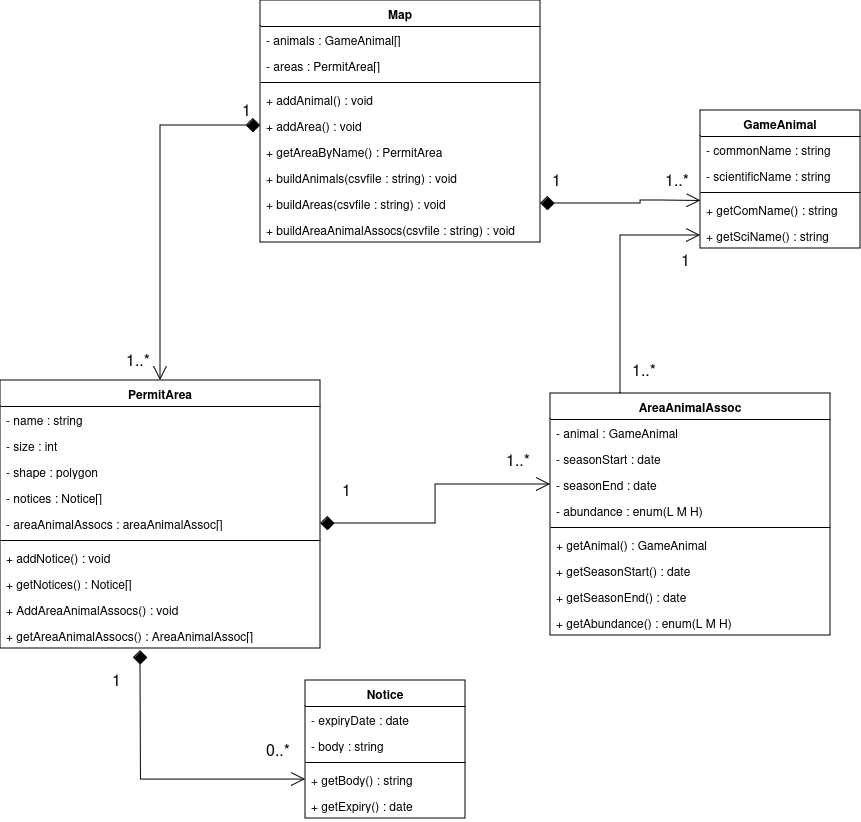

The diagram above was exported from draw.io. Its source (the exported page's mxGraphModel, read from the mxfile embedded in the PNG):
<mxGraphModel dx="1434" dy="869" grid="1" gridSize="10" guides="1" tooltips="1" connect="1" arrows="1" fold="1" page="1" pageScale="1" pageWidth="850" pageHeight="1100" background="none" math="0" shadow="0">
  <root>
    <mxCell id="0" />
    <mxCell id="1" parent="0" />
    <mxCell id="Ez3vP4pjUcFBJTDkklkr-1" value="PermitArea" style="swimlane;fontStyle=1;align=center;verticalAlign=top;childLayout=stackLayout;horizontal=1;startSize=26;horizontalStack=0;resizeParent=1;resizeParentMax=0;resizeLast=0;collapsible=1;marginBottom=0;whiteSpace=wrap;html=1;" parent="1" vertex="1">
      <mxGeometry x="810" y="530" width="320" height="268" as="geometry" />
    </mxCell>
    <mxCell id="Ez3vP4pjUcFBJTDkklkr-2" value="- name : string" style="text;strokeColor=none;fillColor=none;align=left;verticalAlign=top;spacingLeft=4;spacingRight=4;overflow=hidden;rotatable=0;points=[[0,0.5],[1,0.5]];portConstraint=eastwest;whiteSpace=wrap;html=1;" parent="Ez3vP4pjUcFBJTDkklkr-1" vertex="1">
      <mxGeometry y="26" width="320" height="26" as="geometry" />
    </mxCell>
    <mxCell id="Ez3vP4pjUcFBJTDkklkr-22" value="- size : int" style="text;strokeColor=none;fillColor=none;align=left;verticalAlign=top;spacingLeft=4;spacingRight=4;overflow=hidden;rotatable=0;points=[[0,0.5],[1,0.5]];portConstraint=eastwest;whiteSpace=wrap;html=1;" parent="Ez3vP4pjUcFBJTDkklkr-1" vertex="1">
      <mxGeometry y="52" width="320" height="26" as="geometry" />
    </mxCell>
    <mxCell id="Ez3vP4pjUcFBJTDkklkr-23" value="- shape : polygon" style="text;strokeColor=none;fillColor=none;align=left;verticalAlign=top;spacingLeft=4;spacingRight=4;overflow=hidden;rotatable=0;points=[[0,0.5],[1,0.5]];portConstraint=eastwest;whiteSpace=wrap;html=1;" parent="Ez3vP4pjUcFBJTDkklkr-1" vertex="1">
      <mxGeometry y="78" width="320" height="26" as="geometry" />
    </mxCell>
    <mxCell id="Ez3vP4pjUcFBJTDkklkr-24" value="- notices : Notice[]" style="text;strokeColor=none;fillColor=none;align=left;verticalAlign=top;spacingLeft=4;spacingRight=4;overflow=hidden;rotatable=0;points=[[0,0.5],[1,0.5]];portConstraint=eastwest;whiteSpace=wrap;html=1;" parent="Ez3vP4pjUcFBJTDkklkr-1" vertex="1">
      <mxGeometry y="104" width="320" height="26" as="geometry" />
    </mxCell>
    <mxCell id="Ez3vP4pjUcFBJTDkklkr-25" value="- areaAnimalAssocs : areaAnimalAssoc[]" style="text;strokeColor=none;fillColor=none;align=left;verticalAlign=top;spacingLeft=4;spacingRight=4;overflow=hidden;rotatable=0;points=[[0,0.5],[1,0.5]];portConstraint=eastwest;whiteSpace=wrap;html=1;" parent="Ez3vP4pjUcFBJTDkklkr-1" vertex="1">
      <mxGeometry y="130" width="320" height="26" as="geometry" />
    </mxCell>
    <mxCell id="Ez3vP4pjUcFBJTDkklkr-3" value="" style="line;strokeWidth=1;fillColor=none;align=left;verticalAlign=middle;spacingTop=-1;spacingLeft=3;spacingRight=3;rotatable=0;labelPosition=right;points=[];portConstraint=eastwest;strokeColor=inherit;" parent="Ez3vP4pjUcFBJTDkklkr-1" vertex="1">
      <mxGeometry y="156" width="320" height="8" as="geometry" />
    </mxCell>
    <mxCell id="Ez3vP4pjUcFBJTDkklkr-4" value="+ addNotice() : void" style="text;strokeColor=none;fillColor=none;align=left;verticalAlign=top;spacingLeft=4;spacingRight=4;overflow=hidden;rotatable=0;points=[[0,0.5],[1,0.5]];portConstraint=eastwest;whiteSpace=wrap;html=1;" parent="Ez3vP4pjUcFBJTDkklkr-1" vertex="1">
      <mxGeometry y="164" width="320" height="26" as="geometry" />
    </mxCell>
    <mxCell id="Ez3vP4pjUcFBJTDkklkr-26" value="+ getNotices() : Notice[]" style="text;strokeColor=none;fillColor=none;align=left;verticalAlign=top;spacingLeft=4;spacingRight=4;overflow=hidden;rotatable=0;points=[[0,0.5],[1,0.5]];portConstraint=eastwest;whiteSpace=wrap;html=1;" parent="Ez3vP4pjUcFBJTDkklkr-1" vertex="1">
      <mxGeometry y="190" width="320" height="26" as="geometry" />
    </mxCell>
    <mxCell id="Ez3vP4pjUcFBJTDkklkr-27" value="+ AddAreaAnimalAssocs() : void" style="text;strokeColor=none;fillColor=none;align=left;verticalAlign=top;spacingLeft=4;spacingRight=4;overflow=hidden;rotatable=0;points=[[0,0.5],[1,0.5]];portConstraint=eastwest;whiteSpace=wrap;html=1;" parent="Ez3vP4pjUcFBJTDkklkr-1" vertex="1">
      <mxGeometry y="216" width="320" height="26" as="geometry" />
    </mxCell>
    <mxCell id="Ez3vP4pjUcFBJTDkklkr-28" value="+ getAreaAnimalAssocs() : AreaAnimalAssoc[]" style="text;strokeColor=none;fillColor=none;align=left;verticalAlign=top;spacingLeft=4;spacingRight=4;overflow=hidden;rotatable=0;points=[[0,0.5],[1,0.5]];portConstraint=eastwest;whiteSpace=wrap;html=1;" parent="Ez3vP4pjUcFBJTDkklkr-1" vertex="1">
      <mxGeometry y="242" width="320" height="26" as="geometry" />
    </mxCell>
    <mxCell id="Ez3vP4pjUcFBJTDkklkr-5" value="Map" style="swimlane;fontStyle=1;align=center;verticalAlign=top;childLayout=stackLayout;horizontal=1;startSize=26;horizontalStack=0;resizeParent=1;resizeParentMax=0;resizeLast=0;collapsible=1;marginBottom=0;whiteSpace=wrap;html=1;" parent="1" vertex="1">
      <mxGeometry x="1070" y="150" width="280" height="242" as="geometry" />
    </mxCell>
    <mxCell id="Ez3vP4pjUcFBJTDkklkr-6" value="- animals : GameAnimal[]" style="text;strokeColor=none;fillColor=none;align=left;verticalAlign=top;spacingLeft=4;spacingRight=4;overflow=hidden;rotatable=0;points=[[0,0.5],[1,0.5]];portConstraint=eastwest;whiteSpace=wrap;html=1;" parent="Ez3vP4pjUcFBJTDkklkr-5" vertex="1">
      <mxGeometry y="26" width="280" height="26" as="geometry" />
    </mxCell>
    <mxCell id="Ez3vP4pjUcFBJTDkklkr-31" value="- areas : PermitArea[]" style="text;strokeColor=none;fillColor=none;align=left;verticalAlign=top;spacingLeft=4;spacingRight=4;overflow=hidden;rotatable=0;points=[[0,0.5],[1,0.5]];portConstraint=eastwest;whiteSpace=wrap;html=1;" parent="Ez3vP4pjUcFBJTDkklkr-5" vertex="1">
      <mxGeometry y="52" width="280" height="26" as="geometry" />
    </mxCell>
    <mxCell id="Ez3vP4pjUcFBJTDkklkr-7" value="" style="line;strokeWidth=1;fillColor=none;align=left;verticalAlign=middle;spacingTop=-1;spacingLeft=3;spacingRight=3;rotatable=0;labelPosition=right;points=[];portConstraint=eastwest;strokeColor=inherit;" parent="Ez3vP4pjUcFBJTDkklkr-5" vertex="1">
      <mxGeometry y="78" width="280" height="8" as="geometry" />
    </mxCell>
    <mxCell id="Ez3vP4pjUcFBJTDkklkr-8" value="+ addAnimal() : void" style="text;strokeColor=none;fillColor=none;align=left;verticalAlign=top;spacingLeft=4;spacingRight=4;overflow=hidden;rotatable=0;points=[[0,0.5],[1,0.5]];portConstraint=eastwest;whiteSpace=wrap;html=1;" parent="Ez3vP4pjUcFBJTDkklkr-5" vertex="1">
      <mxGeometry y="86" width="280" height="26" as="geometry" />
    </mxCell>
    <mxCell id="Ez3vP4pjUcFBJTDkklkr-32" value="+ addArea() : void" style="text;strokeColor=none;fillColor=none;align=left;verticalAlign=top;spacingLeft=4;spacingRight=4;overflow=hidden;rotatable=0;points=[[0,0.5],[1,0.5]];portConstraint=eastwest;whiteSpace=wrap;html=1;" parent="Ez3vP4pjUcFBJTDkklkr-5" vertex="1">
      <mxGeometry y="112" width="280" height="26" as="geometry" />
    </mxCell>
    <mxCell id="Ez3vP4pjUcFBJTDkklkr-33" value="+ getAreaByName() : PermitArea" style="text;strokeColor=none;fillColor=none;align=left;verticalAlign=top;spacingLeft=4;spacingRight=4;overflow=hidden;rotatable=0;points=[[0,0.5],[1,0.5]];portConstraint=eastwest;whiteSpace=wrap;html=1;" parent="Ez3vP4pjUcFBJTDkklkr-5" vertex="1">
      <mxGeometry y="138" width="280" height="26" as="geometry" />
    </mxCell>
    <mxCell id="Ez3vP4pjUcFBJTDkklkr-34" value="+ buildAnimals(csvfile : string) : void" style="text;strokeColor=none;fillColor=none;align=left;verticalAlign=top;spacingLeft=4;spacingRight=4;overflow=hidden;rotatable=0;points=[[0,0.5],[1,0.5]];portConstraint=eastwest;whiteSpace=wrap;html=1;" parent="Ez3vP4pjUcFBJTDkklkr-5" vertex="1">
      <mxGeometry y="164" width="280" height="26" as="geometry" />
    </mxCell>
    <mxCell id="Ez3vP4pjUcFBJTDkklkr-35" value="+ buildAreas(csvfile : string) : void" style="text;strokeColor=none;fillColor=none;align=left;verticalAlign=top;spacingLeft=4;spacingRight=4;overflow=hidden;rotatable=0;points=[[0,0.5],[1,0.5]];portConstraint=eastwest;whiteSpace=wrap;html=1;" parent="Ez3vP4pjUcFBJTDkklkr-5" vertex="1">
      <mxGeometry y="190" width="280" height="26" as="geometry" />
    </mxCell>
    <mxCell id="Ez3vP4pjUcFBJTDkklkr-38" value="+ buildAreaAnimalAssocs(csvfile : string) : void" style="text;strokeColor=none;fillColor=none;align=left;verticalAlign=top;spacingLeft=4;spacingRight=4;overflow=hidden;rotatable=0;points=[[0,0.5],[1,0.5]];portConstraint=eastwest;whiteSpace=wrap;html=1;" parent="Ez3vP4pjUcFBJTDkklkr-5" vertex="1">
      <mxGeometry y="216" width="280" height="26" as="geometry" />
    </mxCell>
    <mxCell id="Ez3vP4pjUcFBJTDkklkr-9" value="Notice" style="swimlane;fontStyle=1;align=center;verticalAlign=top;childLayout=stackLayout;horizontal=1;startSize=26;horizontalStack=0;resizeParent=1;resizeParentMax=0;resizeLast=0;collapsible=1;marginBottom=0;whiteSpace=wrap;html=1;" parent="1" vertex="1">
      <mxGeometry x="1115" y="830" width="160" height="138" as="geometry" />
    </mxCell>
    <mxCell id="Ez3vP4pjUcFBJTDkklkr-10" value="- expiryDate : date" style="text;strokeColor=none;fillColor=none;align=left;verticalAlign=top;spacingLeft=4;spacingRight=4;overflow=hidden;rotatable=0;points=[[0,0.5],[1,0.5]];portConstraint=eastwest;whiteSpace=wrap;html=1;" parent="Ez3vP4pjUcFBJTDkklkr-9" vertex="1">
      <mxGeometry y="26" width="160" height="26" as="geometry" />
    </mxCell>
    <mxCell id="Ez3vP4pjUcFBJTDkklkr-39" value="- body : string" style="text;strokeColor=none;fillColor=none;align=left;verticalAlign=top;spacingLeft=4;spacingRight=4;overflow=hidden;rotatable=0;points=[[0,0.5],[1,0.5]];portConstraint=eastwest;whiteSpace=wrap;html=1;" parent="Ez3vP4pjUcFBJTDkklkr-9" vertex="1">
      <mxGeometry y="52" width="160" height="26" as="geometry" />
    </mxCell>
    <mxCell id="Ez3vP4pjUcFBJTDkklkr-11" value="" style="line;strokeWidth=1;fillColor=none;align=left;verticalAlign=middle;spacingTop=-1;spacingLeft=3;spacingRight=3;rotatable=0;labelPosition=right;points=[];portConstraint=eastwest;strokeColor=inherit;" parent="Ez3vP4pjUcFBJTDkklkr-9" vertex="1">
      <mxGeometry y="78" width="160" height="8" as="geometry" />
    </mxCell>
    <mxCell id="Ez3vP4pjUcFBJTDkklkr-12" value="+ getBody() : string" style="text;strokeColor=none;fillColor=none;align=left;verticalAlign=top;spacingLeft=4;spacingRight=4;overflow=hidden;rotatable=0;points=[[0,0.5],[1,0.5]];portConstraint=eastwest;whiteSpace=wrap;html=1;" parent="Ez3vP4pjUcFBJTDkklkr-9" vertex="1">
      <mxGeometry y="86" width="160" height="26" as="geometry" />
    </mxCell>
    <mxCell id="Ez3vP4pjUcFBJTDkklkr-40" value="+ getExpiry() : date" style="text;strokeColor=none;fillColor=none;align=left;verticalAlign=top;spacingLeft=4;spacingRight=4;overflow=hidden;rotatable=0;points=[[0,0.5],[1,0.5]];portConstraint=eastwest;whiteSpace=wrap;html=1;" parent="Ez3vP4pjUcFBJTDkklkr-9" vertex="1">
      <mxGeometry y="112" width="160" height="26" as="geometry" />
    </mxCell>
    <mxCell id="Ez3vP4pjUcFBJTDkklkr-13" value="GameAnimal" style="swimlane;fontStyle=1;align=center;verticalAlign=top;childLayout=stackLayout;horizontal=1;startSize=26;horizontalStack=0;resizeParent=1;resizeParentMax=0;resizeLast=0;collapsible=1;marginBottom=0;whiteSpace=wrap;html=1;" parent="1" vertex="1">
      <mxGeometry x="1510" y="260" width="160" height="138" as="geometry" />
    </mxCell>
    <mxCell id="Ez3vP4pjUcFBJTDkklkr-14" value="- commonName : string" style="text;strokeColor=none;fillColor=none;align=left;verticalAlign=top;spacingLeft=4;spacingRight=4;overflow=hidden;rotatable=0;points=[[0,0.5],[1,0.5]];portConstraint=eastwest;whiteSpace=wrap;html=1;" parent="Ez3vP4pjUcFBJTDkklkr-13" vertex="1">
      <mxGeometry y="26" width="160" height="26" as="geometry" />
    </mxCell>
    <mxCell id="Ez3vP4pjUcFBJTDkklkr-29" value="- scientificName : string" style="text;strokeColor=none;fillColor=none;align=left;verticalAlign=top;spacingLeft=4;spacingRight=4;overflow=hidden;rotatable=0;points=[[0,0.5],[1,0.5]];portConstraint=eastwest;whiteSpace=wrap;html=1;" parent="Ez3vP4pjUcFBJTDkklkr-13" vertex="1">
      <mxGeometry y="52" width="160" height="26" as="geometry" />
    </mxCell>
    <mxCell id="Ez3vP4pjUcFBJTDkklkr-15" value="" style="line;strokeWidth=1;fillColor=none;align=left;verticalAlign=middle;spacingTop=-1;spacingLeft=3;spacingRight=3;rotatable=0;labelPosition=right;points=[];portConstraint=eastwest;strokeColor=inherit;" parent="Ez3vP4pjUcFBJTDkklkr-13" vertex="1">
      <mxGeometry y="78" width="160" height="8" as="geometry" />
    </mxCell>
    <mxCell id="Ez3vP4pjUcFBJTDkklkr-16" value="+ getComName() : string" style="text;strokeColor=none;fillColor=none;align=left;verticalAlign=top;spacingLeft=4;spacingRight=4;overflow=hidden;rotatable=0;points=[[0,0.5],[1,0.5]];portConstraint=eastwest;whiteSpace=wrap;html=1;" parent="Ez3vP4pjUcFBJTDkklkr-13" vertex="1">
      <mxGeometry y="86" width="160" height="26" as="geometry" />
    </mxCell>
    <mxCell id="Ez3vP4pjUcFBJTDkklkr-30" value="+ getSciName() : string" style="text;strokeColor=none;fillColor=none;align=left;verticalAlign=top;spacingLeft=4;spacingRight=4;overflow=hidden;rotatable=0;points=[[0,0.5],[1,0.5]];portConstraint=eastwest;whiteSpace=wrap;html=1;" parent="Ez3vP4pjUcFBJTDkklkr-13" vertex="1">
      <mxGeometry y="112" width="160" height="26" as="geometry" />
    </mxCell>
    <mxCell id="Ez3vP4pjUcFBJTDkklkr-17" value="AreaAnimalAssoc" style="swimlane;fontStyle=1;align=center;verticalAlign=top;childLayout=stackLayout;horizontal=1;startSize=26;horizontalStack=0;resizeParent=1;resizeParentMax=0;resizeLast=0;collapsible=1;marginBottom=0;whiteSpace=wrap;html=1;" parent="1" vertex="1">
      <mxGeometry x="1360" y="543" width="280" height="242" as="geometry" />
    </mxCell>
    <mxCell id="Ez3vP4pjUcFBJTDkklkr-18" value="- animal : GameAnimal" style="text;strokeColor=none;fillColor=none;align=left;verticalAlign=top;spacingLeft=4;spacingRight=4;overflow=hidden;rotatable=0;points=[[0,0.5],[1,0.5]];portConstraint=eastwest;whiteSpace=wrap;html=1;" parent="Ez3vP4pjUcFBJTDkklkr-17" vertex="1">
      <mxGeometry y="26" width="280" height="26" as="geometry" />
    </mxCell>
    <mxCell id="Ez3vP4pjUcFBJTDkklkr-41" value="- seasonStart : date" style="text;strokeColor=none;fillColor=none;align=left;verticalAlign=top;spacingLeft=4;spacingRight=4;overflow=hidden;rotatable=0;points=[[0,0.5],[1,0.5]];portConstraint=eastwest;whiteSpace=wrap;html=1;" parent="Ez3vP4pjUcFBJTDkklkr-17" vertex="1">
      <mxGeometry y="52" width="280" height="26" as="geometry" />
    </mxCell>
    <mxCell id="Ez3vP4pjUcFBJTDkklkr-42" value="- seasonEnd : date" style="text;strokeColor=none;fillColor=none;align=left;verticalAlign=top;spacingLeft=4;spacingRight=4;overflow=hidden;rotatable=0;points=[[0,0.5],[1,0.5]];portConstraint=eastwest;whiteSpace=wrap;html=1;" parent="Ez3vP4pjUcFBJTDkklkr-17" vertex="1">
      <mxGeometry y="78" width="280" height="26" as="geometry" />
    </mxCell>
    <mxCell id="Ez3vP4pjUcFBJTDkklkr-43" value="- abundance : enum(L M H)" style="text;strokeColor=none;fillColor=none;align=left;verticalAlign=top;spacingLeft=4;spacingRight=4;overflow=hidden;rotatable=0;points=[[0,0.5],[1,0.5]];portConstraint=eastwest;whiteSpace=wrap;html=1;" parent="Ez3vP4pjUcFBJTDkklkr-17" vertex="1">
      <mxGeometry y="104" width="280" height="26" as="geometry" />
    </mxCell>
    <mxCell id="Ez3vP4pjUcFBJTDkklkr-19" value="" style="line;strokeWidth=1;fillColor=none;align=left;verticalAlign=middle;spacingTop=-1;spacingLeft=3;spacingRight=3;rotatable=0;labelPosition=right;points=[];portConstraint=eastwest;strokeColor=inherit;" parent="Ez3vP4pjUcFBJTDkklkr-17" vertex="1">
      <mxGeometry y="130" width="280" height="8" as="geometry" />
    </mxCell>
    <mxCell id="Ez3vP4pjUcFBJTDkklkr-20" value="+ getAnimal() : GameAnimal" style="text;strokeColor=none;fillColor=none;align=left;verticalAlign=top;spacingLeft=4;spacingRight=4;overflow=hidden;rotatable=0;points=[[0,0.5],[1,0.5]];portConstraint=eastwest;whiteSpace=wrap;html=1;" parent="Ez3vP4pjUcFBJTDkklkr-17" vertex="1">
      <mxGeometry y="138" width="280" height="26" as="geometry" />
    </mxCell>
    <mxCell id="Ez3vP4pjUcFBJTDkklkr-44" value="+ getSeasonStart() : date" style="text;strokeColor=none;fillColor=none;align=left;verticalAlign=top;spacingLeft=4;spacingRight=4;overflow=hidden;rotatable=0;points=[[0,0.5],[1,0.5]];portConstraint=eastwest;whiteSpace=wrap;html=1;" parent="Ez3vP4pjUcFBJTDkklkr-17" vertex="1">
      <mxGeometry y="164" width="280" height="26" as="geometry" />
    </mxCell>
    <mxCell id="Ez3vP4pjUcFBJTDkklkr-45" value="+ getSeasonEnd() : date" style="text;strokeColor=none;fillColor=none;align=left;verticalAlign=top;spacingLeft=4;spacingRight=4;overflow=hidden;rotatable=0;points=[[0,0.5],[1,0.5]];portConstraint=eastwest;whiteSpace=wrap;html=1;" parent="Ez3vP4pjUcFBJTDkklkr-17" vertex="1">
      <mxGeometry y="190" width="280" height="26" as="geometry" />
    </mxCell>
    <mxCell id="Ez3vP4pjUcFBJTDkklkr-46" value="+ getAbundance() : enum(L M H)" style="text;strokeColor=none;fillColor=none;align=left;verticalAlign=top;spacingLeft=4;spacingRight=4;overflow=hidden;rotatable=0;points=[[0,0.5],[1,0.5]];portConstraint=eastwest;whiteSpace=wrap;html=1;" parent="Ez3vP4pjUcFBJTDkklkr-17" vertex="1">
      <mxGeometry y="216" width="280" height="26" as="geometry" />
    </mxCell>
    <mxCell id="cMjqchseTczba8uuWv3m-2" value="" style="endArrow=open;html=1;edgeStyle=orthogonalEdgeStyle;rounded=0;exitX=0;exitY=0.5;exitDx=0;exitDy=0;entryX=0.5;entryY=0;entryDx=0;entryDy=0;startArrow=diamond;startFill=1;endFill=0;endSize=12;startSize=12;fontSize=13;" parent="1" source="Ez3vP4pjUcFBJTDkklkr-32" target="Ez3vP4pjUcFBJTDkklkr-1" edge="1">
      <mxGeometry relative="1" as="geometry">
        <mxPoint x="970" y="220" as="sourcePoint" />
        <mxPoint x="970" y="510" as="targetPoint" />
        <Array as="points">
          <mxPoint x="970" y="275" />
        </Array>
      </mxGeometry>
    </mxCell>
    <mxCell id="cMjqchseTczba8uuWv3m-3" value="1" style="edgeLabel;resizable=0;html=1;align=left;verticalAlign=bottom;fontSize=16;" parent="cMjqchseTczba8uuWv3m-2" connectable="0" vertex="1">
      <mxGeometry x="-1" relative="1" as="geometry">
        <mxPoint x="-20" y="-5" as="offset" />
      </mxGeometry>
    </mxCell>
    <mxCell id="cMjqchseTczba8uuWv3m-4" value="&lt;div&gt;1..*&lt;/div&gt;" style="edgeLabel;resizable=0;html=1;align=right;verticalAlign=bottom;fontSize=16;" parent="cMjqchseTczba8uuWv3m-2" connectable="0" vertex="1">
      <mxGeometry x="1" relative="1" as="geometry">
        <mxPoint x="-10" y="-10" as="offset" />
      </mxGeometry>
    </mxCell>
    <mxCell id="CyWGZrLiiot5kvLjE26S-2" value="" style="endArrow=open;html=1;edgeStyle=orthogonalEdgeStyle;rounded=0;endSize=12;startSize=12;exitX=1;exitY=0.5;exitDx=0;exitDy=0;entryX=0;entryY=0.5;entryDx=0;entryDy=0;startArrow=diamond;startFill=1;endFill=0;" parent="1" source="Ez3vP4pjUcFBJTDkklkr-25" target="Ez3vP4pjUcFBJTDkklkr-42" edge="1">
      <mxGeometry relative="1" as="geometry">
        <mxPoint x="1160" y="664" as="sourcePoint" />
        <mxPoint x="1330" y="663.66" as="targetPoint" />
      </mxGeometry>
    </mxCell>
    <mxCell id="CyWGZrLiiot5kvLjE26S-3" value="1" style="edgeLabel;resizable=0;html=1;align=left;verticalAlign=bottom;fontSize=16;" parent="CyWGZrLiiot5kvLjE26S-2" connectable="0" vertex="1">
      <mxGeometry x="-1" relative="1" as="geometry">
        <mxPoint x="20" y="-23" as="offset" />
      </mxGeometry>
    </mxCell>
    <mxCell id="CyWGZrLiiot5kvLjE26S-4" value="1..*" style="edgeLabel;resizable=0;html=1;align=right;verticalAlign=bottom;fontSize=16;" parent="CyWGZrLiiot5kvLjE26S-2" connectable="0" vertex="1">
      <mxGeometry x="1" relative="1" as="geometry">
        <mxPoint x="-20" y="-14" as="offset" />
      </mxGeometry>
    </mxCell>
    <mxCell id="CyWGZrLiiot5kvLjE26S-5" value="" style="endArrow=open;html=1;edgeStyle=orthogonalEdgeStyle;rounded=0;endSize=12;startSize=12;entryX=0;entryY=0.5;entryDx=0;entryDy=0;startArrow=diamond;startFill=1;endFill=0;" parent="1" target="Ez3vP4pjUcFBJTDkklkr-12" edge="1">
      <mxGeometry relative="1" as="geometry">
        <mxPoint x="950" y="800" as="sourcePoint" />
        <mxPoint x="1080" y="898.5799999999999" as="targetPoint" />
      </mxGeometry>
    </mxCell>
    <mxCell id="CyWGZrLiiot5kvLjE26S-6" value="1" style="edgeLabel;resizable=0;html=1;align=left;verticalAlign=bottom;fontSize=16;" parent="CyWGZrLiiot5kvLjE26S-5" connectable="0" vertex="1">
      <mxGeometry x="-1" relative="1" as="geometry">
        <mxPoint x="-30" y="40" as="offset" />
      </mxGeometry>
    </mxCell>
    <mxCell id="CyWGZrLiiot5kvLjE26S-7" value="0..*" style="edgeLabel;resizable=0;html=1;align=right;verticalAlign=bottom;fontSize=16;" parent="CyWGZrLiiot5kvLjE26S-5" connectable="0" vertex="1">
      <mxGeometry x="1" relative="1" as="geometry">
        <mxPoint x="-15" y="-19" as="offset" />
      </mxGeometry>
    </mxCell>
    <mxCell id="CyWGZrLiiot5kvLjE26S-8" value="" style="endArrow=open;html=1;edgeStyle=orthogonalEdgeStyle;rounded=0;endSize=12;startSize=12;exitX=1;exitY=0.5;exitDx=0;exitDy=0;startArrow=diamond;startFill=1;endFill=0;entryX=0.002;entryY=0.172;entryDx=0;entryDy=0;entryPerimeter=0;" parent="1" source="Ez3vP4pjUcFBJTDkklkr-35" target="Ez3vP4pjUcFBJTDkklkr-16" edge="1">
      <mxGeometry relative="1" as="geometry">
        <mxPoint x="1370" y="320.34000000000003" as="sourcePoint" />
        <mxPoint x="1490" y="350" as="targetPoint" />
        <Array as="points">
          <mxPoint x="1450" y="353" />
          <mxPoint x="1450" y="350" />
          <mxPoint x="1470" y="350" />
        </Array>
      </mxGeometry>
    </mxCell>
    <mxCell id="CyWGZrLiiot5kvLjE26S-9" value="1" style="edgeLabel;resizable=0;html=1;align=left;verticalAlign=bottom;fontSize=16;" parent="CyWGZrLiiot5kvLjE26S-8" connectable="0" vertex="1">
      <mxGeometry x="-1" relative="1" as="geometry">
        <mxPoint x="10" y="-13" as="offset" />
      </mxGeometry>
    </mxCell>
    <mxCell id="CyWGZrLiiot5kvLjE26S-10" value="1..*" style="edgeLabel;resizable=0;html=1;align=right;verticalAlign=bottom;fontSize=16;" parent="CyWGZrLiiot5kvLjE26S-8" connectable="0" vertex="1">
      <mxGeometry x="1" relative="1" as="geometry">
        <mxPoint x="-11" y="-10" as="offset" />
      </mxGeometry>
    </mxCell>
    <mxCell id="CyWGZrLiiot5kvLjE26S-11" value="" style="endArrow=open;html=1;edgeStyle=orthogonalEdgeStyle;rounded=0;endSize=12;startSize=12;exitX=0.25;exitY=0;exitDx=0;exitDy=0;entryX=0;entryY=0.5;entryDx=0;entryDy=0;endFill=0;" parent="1" source="Ez3vP4pjUcFBJTDkklkr-17" target="Ez3vP4pjUcFBJTDkklkr-30" edge="1">
      <mxGeometry relative="1" as="geometry">
        <mxPoint x="1370" y="450.34000000000003" as="sourcePoint" />
        <mxPoint x="1540" y="450" as="targetPoint" />
      </mxGeometry>
    </mxCell>
    <mxCell id="CyWGZrLiiot5kvLjE26S-12" value="1..*" style="edgeLabel;resizable=0;html=1;align=left;verticalAlign=bottom;fontSize=16;" parent="CyWGZrLiiot5kvLjE26S-11" connectable="0" vertex="1">
      <mxGeometry x="-1" relative="1" as="geometry">
        <mxPoint x="10" y="-13" as="offset" />
      </mxGeometry>
    </mxCell>
    <mxCell id="CyWGZrLiiot5kvLjE26S-13" value="1" style="edgeLabel;resizable=0;html=1;align=right;verticalAlign=bottom;fontSize=16;" parent="CyWGZrLiiot5kvLjE26S-11" connectable="0" vertex="1">
      <mxGeometry x="1" relative="1" as="geometry">
        <mxPoint x="-10" y="35" as="offset" />
      </mxGeometry>
    </mxCell>
  </root>
</mxGraphModel>